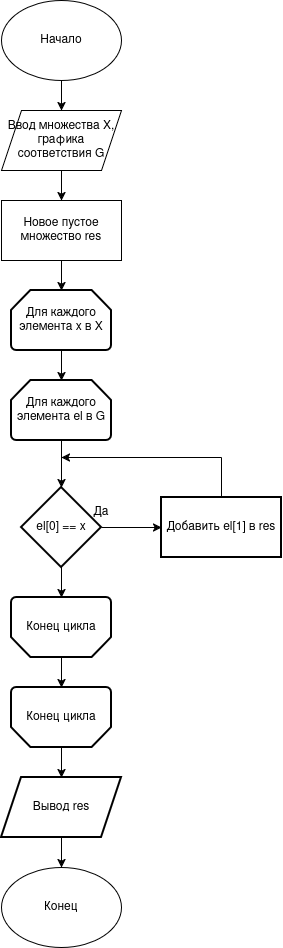

The diagram above was exported from draw.io. Its source (the exported page's mxGraphModel, read from the mxfile embedded in the PNG):
<mxGraphModel dx="1678" dy="939" grid="1" gridSize="10" guides="1" tooltips="1" connect="1" arrows="1" fold="1" page="1" pageScale="1" pageWidth="850" pageHeight="1100" math="0" shadow="0">
  <root>
    <mxCell id="0" />
    <mxCell id="1" parent="0" />
    <mxCell id="MmCM6_81T0HreaXEN7nc-6" edge="1" parent="1" source="MmCM6_81T0HreaXEN7nc-1" style="edgeStyle=orthogonalEdgeStyle;rounded=0;orthogonalLoop=1;jettySize=auto;html=1;" target="MmCM6_81T0HreaXEN7nc-5" value="">
      <mxGeometry relative="1" as="geometry" />
    </mxCell>
    <mxCell id="MmCM6_81T0HreaXEN7nc-1" parent="1" style="ellipse;whiteSpace=wrap;html=1;" value="Начало" vertex="1">
      <mxGeometry height="80" width="120" x="370" y="440" as="geometry" />
    </mxCell>
    <mxCell id="MmCM6_81T0HreaXEN7nc-10" edge="1" parent="1" source="MmCM6_81T0HreaXEN7nc-5" style="edgeStyle=orthogonalEdgeStyle;rounded=0;orthogonalLoop=1;jettySize=auto;html=1;" target="MmCM6_81T0HreaXEN7nc-9" value="">
      <mxGeometry relative="1" as="geometry" />
    </mxCell>
    <mxCell id="MmCM6_81T0HreaXEN7nc-5" parent="1" style="shape=parallelogram;perimeter=parallelogramPerimeter;whiteSpace=wrap;html=1;fixedSize=1;" value="Ввод множества X, графика соответствия G" vertex="1">
      <mxGeometry height="60" width="120" x="370" y="550" as="geometry" />
    </mxCell>
    <mxCell id="MmCM6_81T0HreaXEN7nc-9" parent="1" style="whiteSpace=wrap;html=1;" value="Новое пустое множество res" vertex="1">
      <mxGeometry height="60" width="120" x="370" y="640" as="geometry" />
    </mxCell>
    <mxCell id="MmCM6_81T0HreaXEN7nc-32" edge="1" parent="1" source="MmCM6_81T0HreaXEN7nc-29" style="edgeStyle=orthogonalEdgeStyle;rounded=0;orthogonalLoop=1;jettySize=auto;html=1;" target="MmCM6_81T0HreaXEN7nc-31" value="">
      <mxGeometry relative="1" as="geometry" />
    </mxCell>
    <mxCell id="MmCM6_81T0HreaXEN7nc-29" parent="1" style="strokeWidth=2;html=1;shape=mxgraph.flowchart.loop_limit;whiteSpace=wrap;" value="Для каждого элемента x в X" vertex="1">
      <mxGeometry height="60" width="100" x="380" y="730" as="geometry" />
    </mxCell>
    <mxCell id="MmCM6_81T0HreaXEN7nc-30" edge="1" parent="1" source="MmCM6_81T0HreaXEN7nc-9" style="edgeStyle=orthogonalEdgeStyle;rounded=0;orthogonalLoop=1;jettySize=auto;html=1;entryX=0.5;entryY=0;entryDx=0;entryDy=0;entryPerimeter=0;" target="MmCM6_81T0HreaXEN7nc-29">
      <mxGeometry relative="1" as="geometry" />
    </mxCell>
    <mxCell id="MmCM6_81T0HreaXEN7nc-34" edge="1" parent="1" source="MmCM6_81T0HreaXEN7nc-31" style="edgeStyle=orthogonalEdgeStyle;rounded=0;orthogonalLoop=1;jettySize=auto;html=1;" target="MmCM6_81T0HreaXEN7nc-33" value="">
      <mxGeometry relative="1" as="geometry" />
    </mxCell>
    <mxCell id="MmCM6_81T0HreaXEN7nc-31" parent="1" style="strokeWidth=2;html=1;shape=mxgraph.flowchart.loop_limit;whiteSpace=wrap;" value="Для каждого элемента el в G" vertex="1">
      <mxGeometry height="60" width="100" x="380" y="820" as="geometry" />
    </mxCell>
    <mxCell id="MmCM6_81T0HreaXEN7nc-36" edge="1" parent="1" source="MmCM6_81T0HreaXEN7nc-33" style="edgeStyle=orthogonalEdgeStyle;rounded=0;orthogonalLoop=1;jettySize=auto;html=1;" target="MmCM6_81T0HreaXEN7nc-35" value="">
      <mxGeometry relative="1" as="geometry" />
    </mxCell>
    <mxCell id="MmCM6_81T0HreaXEN7nc-33" parent="1" style="rhombus;whiteSpace=wrap;html=1;strokeWidth=2;" value="el[0] == x" vertex="1">
      <mxGeometry height="80" width="80" x="390" y="927" as="geometry" />
    </mxCell>
    <mxCell id="MmCM6_81T0HreaXEN7nc-35" parent="1" style="whiteSpace=wrap;html=1;strokeWidth=2;" value="Добавить el[1] в res" vertex="1">
      <mxGeometry height="60" width="120" x="530" y="937" as="geometry" />
    </mxCell>
    <mxCell id="MmCM6_81T0HreaXEN7nc-37" parent="1" style="text;html=1;whiteSpace=wrap;strokeColor=none;fillColor=none;align=center;verticalAlign=middle;rounded=0;" value="Да" vertex="1">
      <mxGeometry height="30" width="60" x="440" y="937" as="geometry" />
    </mxCell>
    <mxCell id="MmCM6_81T0HreaXEN7nc-41" edge="1" parent="1" source="MmCM6_81T0HreaXEN7nc-38" style="edgeStyle=orthogonalEdgeStyle;rounded=0;orthogonalLoop=1;jettySize=auto;html=1;" target="MmCM6_81T0HreaXEN7nc-40" value="">
      <mxGeometry relative="1" as="geometry" />
    </mxCell>
    <mxCell id="MmCM6_81T0HreaXEN7nc-38" parent="1" style="strokeWidth=2;html=1;shape=mxgraph.flowchart.loop_limit;whiteSpace=wrap;direction=west;" value="Конец цикла" vertex="1">
      <mxGeometry height="60" width="100" x="380" y="1037" as="geometry" />
    </mxCell>
    <mxCell id="MmCM6_81T0HreaXEN7nc-39" edge="1" parent="1" source="MmCM6_81T0HreaXEN7nc-33" style="edgeStyle=orthogonalEdgeStyle;rounded=0;orthogonalLoop=1;jettySize=auto;html=1;entryX=0.5;entryY=1;entryDx=0;entryDy=0;entryPerimeter=0;" target="MmCM6_81T0HreaXEN7nc-38">
      <mxGeometry relative="1" as="geometry" />
    </mxCell>
    <mxCell id="MmCM6_81T0HreaXEN7nc-45" edge="1" parent="1" source="MmCM6_81T0HreaXEN7nc-40" style="edgeStyle=orthogonalEdgeStyle;rounded=0;orthogonalLoop=1;jettySize=auto;html=1;" target="MmCM6_81T0HreaXEN7nc-44" value="">
      <mxGeometry relative="1" as="geometry" />
    </mxCell>
    <mxCell id="MmCM6_81T0HreaXEN7nc-40" parent="1" style="strokeWidth=2;html=1;shape=mxgraph.flowchart.loop_limit;whiteSpace=wrap;direction=west;" value="Конец цикла" vertex="1">
      <mxGeometry height="60" width="100" x="380" y="1127" as="geometry" />
    </mxCell>
    <mxCell id="MmCM6_81T0HreaXEN7nc-48" edge="1" parent="1" source="MmCM6_81T0HreaXEN7nc-44" style="edgeStyle=orthogonalEdgeStyle;rounded=0;orthogonalLoop=1;jettySize=auto;html=1;entryX=0.5;entryY=0;entryDx=0;entryDy=0;" target="MmCM6_81T0HreaXEN7nc-47">
      <mxGeometry relative="1" as="geometry" />
    </mxCell>
    <mxCell id="MmCM6_81T0HreaXEN7nc-44" parent="1" style="shape=parallelogram;perimeter=parallelogramPerimeter;whiteSpace=wrap;html=1;fixedSize=1;strokeWidth=2;" value="Вывод res" vertex="1">
      <mxGeometry height="60" width="120" x="370" y="1217" as="geometry" />
    </mxCell>
    <mxCell id="MmCM6_81T0HreaXEN7nc-47" parent="1" style="ellipse;whiteSpace=wrap;html=1;" value="Конец" vertex="1">
      <mxGeometry height="80" width="120" x="370" y="1307" as="geometry" />
    </mxCell>
    <mxCell id="MmCM6_81T0HreaXEN7nc-50" edge="1" parent="1" style="endArrow=none;html=1;rounded=0;" value="">
      <mxGeometry height="50" relative="1" width="50" as="geometry">
        <mxPoint x="590" y="937" as="sourcePoint" />
        <mxPoint x="590" y="897" as="targetPoint" />
      </mxGeometry>
    </mxCell>
    <mxCell id="MmCM6_81T0HreaXEN7nc-51" edge="1" parent="1" style="endArrow=classic;html=1;rounded=0;" value="">
      <mxGeometry height="50" relative="1" width="50" as="geometry">
        <mxPoint x="590" y="897" as="sourcePoint" />
        <mxPoint x="430" y="897" as="targetPoint" />
      </mxGeometry>
    </mxCell>
  </root>
</mxGraphModel>